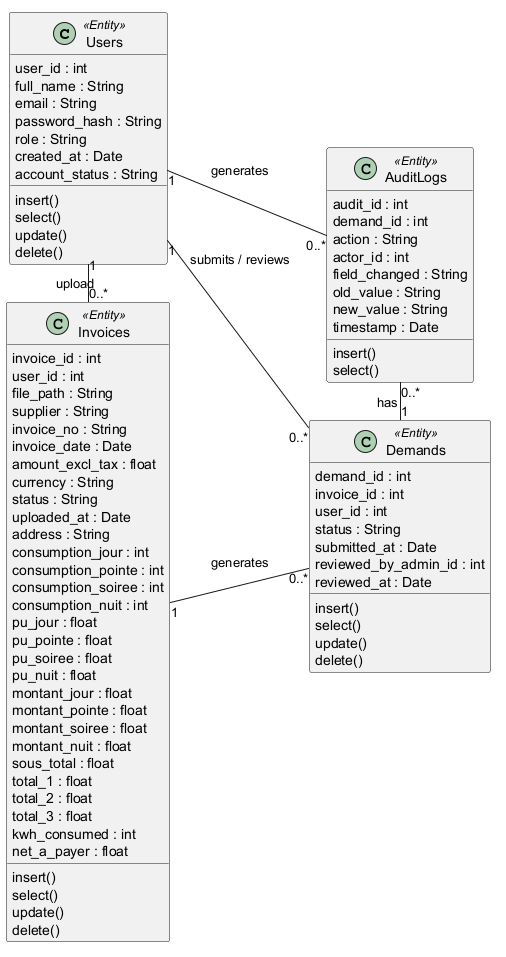

The diagram above was rendered by PlantUML. Its source (embedded in the PNG):
@startuml

!pragma layout smetana
left to right direction

skinparam shadowing false
skinparam classAttributeIconSize 0
skinparam linetype ortho
skinparam nodesep 220
skinparam ranksep 30

together {
class Users <<Entity>> {
        user_id : int
        full_name : String
        email : String
        password_hash : String
        role : String
        created_at : Date
        account_status : String

        insert()
        select()
        update()
        delete()
}

class Invoices <<Entity>> {
        invoice_id : int
        user_id : int
        file_path : String
        supplier : String
        invoice_no : String
        invoice_date : Date
        amount_excl_tax : float
        currency : String
        status : String
        uploaded_at : Date
        address : String
        consumption_jour : int
        consumption_pointe : int
        consumption_soiree : int
        consumption_nuit : int
        pu_jour : float
        pu_pointe : float
        pu_soiree : float
        pu_nuit : float
        montant_jour : float
        montant_pointe : float
        montant_soiree : float
        montant_nuit : float
        sous_total : float
        total_1 : float
        total_2 : float
        total_3 : float
        kwh_consumed : int
        net_a_payer : float

        insert()
        select()
        update()
        delete()
}

class Demands <<Entity>> {
        demand_id : int
        invoice_id : int
        user_id : int
        status : String
        submitted_at : Date
        reviewed_by_admin_id : int
        reviewed_at : Date

        insert()
        select()
        update()
        delete()
}

class AuditLogs <<Entity>> {
        audit_id : int
        demand_id : int
        action : String
        actor_id : int
        field_changed : String
        old_value : String
        new_value : String
        timestamp : Date

        insert()
        select()
}
}

Users -[hidden]right-> Invoices
Invoices -[hidden]right-> AuditLogs
AuditLogs -[hidden]right-> Demands

Users "1" -- "0..*" Invoices : upload
Users "1" -- "0..*" Demands : submits / reviews
Invoices "1" -- "0..*" Demands : generates
Demands "1" -- "0..*" AuditLogs : has
Users "1" -- "0..*" AuditLogs : generates

@enduml